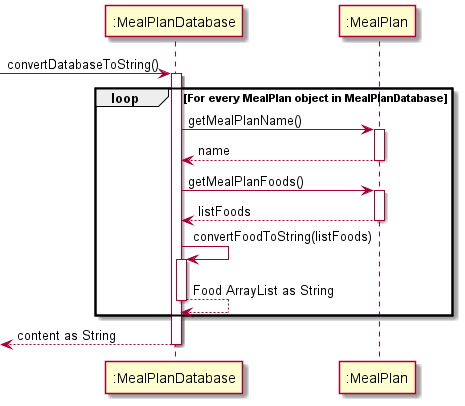

The diagram above was rendered by PlantUML. Its source (embedded in the PNG):
@startuml
'https://plantuml.com/sequence-diagram

-> ":MealPlanDatabase": convertDatabaseToString()
activate ":MealPlanDatabase"

loop For every MealPlan object in MealPlanDatabase

    ":MealPlanDatabase" -> ":MealPlan": getMealPlanName()
    activate ":MealPlan"
    return name
    ":MealPlanDatabase" -> ":MealPlan": getMealPlanFoods()
    activate ":MealPlan"
    return listFoods
    ":MealPlanDatabase" -> ":MealPlanDatabase": convertFoodToString(listFoods)
    activate ":MealPlanDatabase"
    return Food ArrayList as String
end

return content as String
@enduml